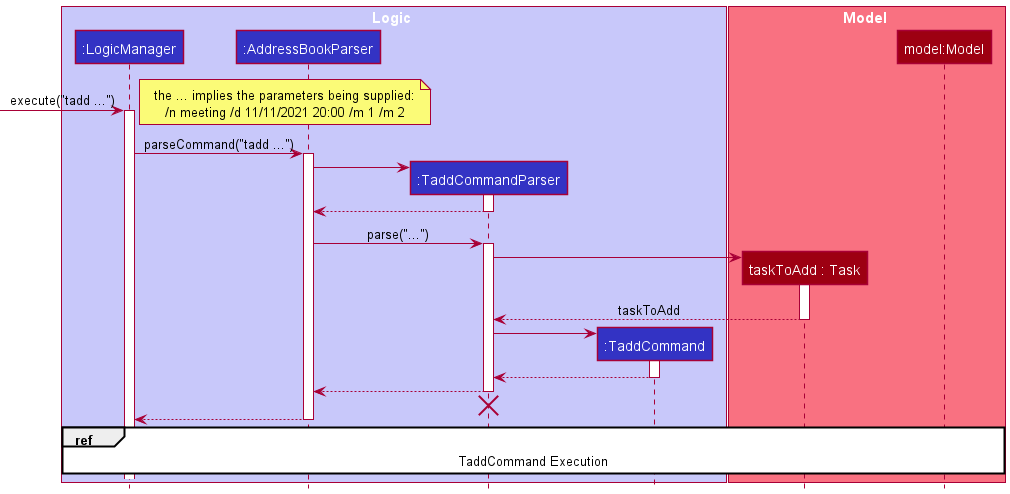

The diagram above was rendered by PlantUML. Its source (embedded in the PNG):
@startuml
!include ../style.puml

box Logic LOGIC_COLOR_T1
participant ":LogicManager" as LogicManager LOGIC_COLOR
participant ":AddressBookParser" as AddressBookParser LOGIC_COLOR
participant ":TaddCommandParser" as TaddCommandParser LOGIC_COLOR
participant ":TaddCommand" as TaddCommand LOGIC_COLOR
end box

box Model MODEL_COLOR_T1
participant "taskToAdd : Task" as Task MODEL_COLOR
participant "model:Model" as Model MODEL_COLOR
end box

[-> LogicManager : execute("tadd ...")
note right
    the ... implies the parameters being supplied:
    /n meeting /d 11/11/2021 20:00 /m 1 /m 2
end note
activate LogicManager

LogicManager -> AddressBookParser : parseCommand("tadd ...")
activate AddressBookParser

create TaddCommandParser
AddressBookParser -> TaddCommandParser
activate TaddCommandParser

TaddCommandParser --> AddressBookParser
deactivate TaddCommandParser

AddressBookParser -> TaddCommandParser : parse("...")
activate TaddCommandParser

create Task
TaddCommandParser -> Task
activate Task

Task --> TaddCommandParser : taskToAdd
deactivate Task

create TaddCommand
TaddCommandParser -> TaddCommand
activate TaddCommand

TaddCommand --> TaddCommandParser
deactivate TaddCommand

TaddCommandParser --> AddressBookParser
deactivate TaddCommandParser

TaddCommandParser -[hidden]-> AddressBookParser
destroy TaddCommandParser

AddressBookParser --> LogicManager
deactivate AddressBookParser

ref over LogicManager, Model : TaddCommand Execution
@enduml